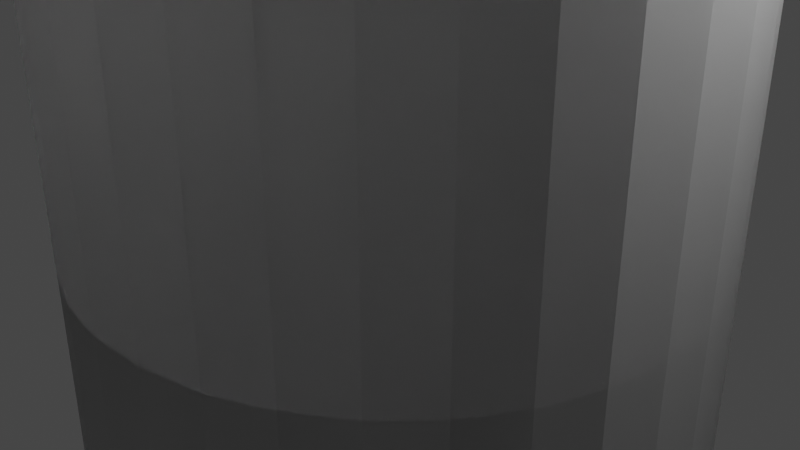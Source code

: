 # Source: C-Cbond2-2.blend  (saved by Blender 3.1.7; exported with 4.5.12 LTS)
import bpy
from mathutils import Matrix  # noqa: F401  (used for matrix-valued properties, if any)

bpy.ops.wm.read_factory_settings(use_empty=True)
scene = bpy.context.scene
scene.name = 'Scene'

# ---- collections
col_collection = bpy.data.collections.new('Collection'); scene.collection.children.link(col_collection)

# ---- world
world_world = bpy.data.worlds.new('World'); scene.world = world_world
world_world.use_nodes = True; world_world.node_tree.nodes.clear()
_N = world_world.node_tree.nodes; _L = world_world.node_tree.links
n0 = _N.new('ShaderNodeOutputWorld'); n0.name = 'World Output'; n0.location = (300, 300)
n1 = _N.new('ShaderNodeBackground'); n1.name = 'Background'; n1.location = (10, 300)
n1.inputs[0].default_value = (0.05088, 0.05088, 0.05088, 1.0)
_L.new(n1.outputs[0], n0.inputs[0])
n0.is_active_output = True
world_world.color = (0.05088, 0.05088, 0.05088)
world_world.use_sun_shadow = False
world_world.sun_shadow_jitter_overblur = 0.0

# ---- cameras
cam_camera = bpy.data.cameras.new('Camera')
cam_camera.clip_end = 100.0
cam_camera.ortho_scale = 7.314

# ---- lights
light_light = bpy.data.lights.new('Light', 'POINT')
light_light.transmission_factor = 0.0
light_light.energy = 1000.0
light_light.shadow_soft_size = 0.1
light_light.shadow_maximum_resolution = 0.006
light_light.use_absolute_resolution = True

# ---- meshes
me_sphere_005 = bpy.data.meshes.new('Sphere.005')
me_sphere_005.from_pydata([(0.02181, 0.1097, 1.573), (0.04279, 0.1033, 1.573), (0.06212, 0.09297, 1.573), (0.07907, 0.07907, 1.573), (0.09297, 0.06212, 1.573), (0.1033, 0.04279, 1.573), (0.1097, 0.02181, 1.573), (0.1118, -7.451e-09, 1.573), (0.1097, -0.02181, 1.573), (0.1033, -0.04279, 1.573), (0.09297, -0.06212, 1.573), (0.07907, -0.07907, 1.573), (0.06212, -0.09297, 1.573), (0.04279, -0.1033, 1.573), (0.02181, -0.1097, 1.573), (-2.049e-08, -0.1118, 1.573), (-0.02181, -0.1097, 1.573), (-0.04279, -0.1033, 1.573), (-0.06212, -0.09297, 1.573), (-0.07907, -0.07907, 1.573), (-0.09297, -0.06212, 1.573), (-0.1033, -0.04279, 1.573), (-0.1097, -0.02181, 1.573), (-0.1118, 3.725e-09, 1.573), (-0.1097, 0.02181, 1.573), (-0.1033, 0.04279, 1.573), (-0.09297, 0.06212, 1.573), (-0.07907, 0.07907, 1.573), (-0.06212, 0.09297, 1.573), (-0.04279, 0.1033, 1.573), (-0.02181, 0.1097, 1.573), (3.492e-09, 0.1118, 1.573), (0.02181, 0.1097, -0.0003319), (0.04279, 0.1033, -0.0003319), (0.06212, 0.09297, -0.0003319), (0.07907, 0.07907, -0.0003319), (0.09297, 0.06212, -0.0003319), (0.1033, 0.04279, -0.0003319), (0.1097, 0.02181, -0.0003319), (0.1118, -7.451e-09, -0.0003319), (0.1097, -0.02181, -0.0003319), (0.1033, -0.04279, -0.0003319), (0.09297, -0.06212, -0.0003319), (0.07907, -0.07907, -0.0003319), (0.06212, -0.09297, -0.0003319), (0.04279, -0.1033, -0.0003319), (0.02181, -0.1097, -0.0003319), (-2.049e-08, -0.1118, -0.0003319), (-0.02181, -0.1097, -0.0003319), (-0.04279, -0.1033, -0.0003319), (-0.06212, -0.09297, -0.0003319), (-0.07907, -0.07907, -0.0003319), (-0.09297, -0.06212, -0.0003319), (-0.1033, -0.04279, -0.0003319), (-0.1097, -0.02181, -0.0003319), (-0.1118, 3.725e-09, -0.0003319), (-0.1097, 0.02181, -0.0003319), (-0.1033, 0.04279, -0.0003319), (-0.09297, 0.06212, -0.0003319), (-0.07907, 0.07907, -0.0003319), (-0.06212, 0.09297, -0.0003319), (-0.04279, 0.1033, -0.0003319), (-0.02181, 0.1097, -0.0003319), (3.492e-09, 0.1118, -0.0003319), (0.02181, 0.1097, -0.0003319), (0.04279, 0.1033, -0.0003319), (0.06212, 0.09297, -0.0003319), (0.07907, 0.07907, -0.0003319), (0.09297, 0.06212, -0.0003319), (0.1033, 0.04279, -0.0003319), (0.1097, 0.02181, -0.0003319), (0.1118, -7.451e-09, -0.0003319), (0.1097, -0.02181, -0.0003319), (0.1033, -0.04279, -0.0003319), (0.09297, -0.06212, -0.0003319), (0.07907, -0.07907, -0.0003319), (0.06212, -0.09297, -0.0003319), (0.04279, -0.1033, -0.0003319), (0.02181, -0.1097, -0.0003319), (-2.049e-08, -0.1118, -0.0003319), (-0.02181, -0.1097, -0.0003319), (-0.04279, -0.1033, -0.0003319), (-0.06212, -0.09297, -0.0003319), (-0.07907, -0.07907, -0.0003319), (-0.09297, -0.06212, -0.0003319), (-0.1033, -0.04279, -0.0003319), (-0.1097, -0.02181, -0.0003319), (-0.1118, 3.725e-09, -0.0003319), (-0.1097, 0.02181, -0.0003319), (-0.1033, 0.04279, -0.0003319), (-0.09297, 0.06212, -0.0003319), (-0.07907, 0.07907, -0.0003319), (-0.06212, 0.09297, -0.0003319), (-0.04279, 0.1033, -0.0003319), (-0.02181, 0.1097, -0.0003319), (3.492e-09, 0.1118, -0.0003319), (0.02181, 0.1097, 1.573), (0.04279, 0.1033, 1.573), (0.06212, 0.09297, 1.573), (0.07907, 0.07907, 1.573), (0.09297, 0.06212, 1.573), (0.1033, 0.04279, 1.573), (0.1097, 0.02181, 1.573), (0.1118, -7.451e-09, 1.573), (0.1097, -0.02181, 1.573), (0.1033, -0.04279, 1.573), (0.09297, -0.06212, 1.573), (0.07907, -0.07907, 1.573), (0.06212, -0.09297, 1.573), (0.04279, -0.1033, 1.573), (0.02181, -0.1097, 1.573), (-2.049e-08, -0.1118, 1.573), (-0.02181, -0.1097, 1.573), (-0.04279, -0.1033, 1.573), (-0.06212, -0.09297, 1.573), (-0.07907, -0.07907, 1.573), (-0.09297, -0.06212, 1.573), (-0.1033, -0.04279, 1.573), (-0.1097, -0.02181, 1.573), (-0.1118, 3.725e-09, 1.573), (-0.1097, 0.02181, 1.573), (-0.1033, 0.04279, 1.573), (-0.09297, 0.06212, 1.573), (-0.07907, 0.07907, 1.573), (-0.06212, 0.09297, 1.573), (-0.04279, 0.1033, 1.573), (-0.02181, 0.1097, 1.573), (3.492e-09, 0.1118, 1.573), (0.02181, 0.1097, -0.0003319), (0.04279, 0.1033, -0.0003319), (0.06212, 0.09297, -0.0003319), (0.07907, 0.07907, -0.0003319), (0.09297, 0.06212, -0.0003319), (0.1033, 0.04279, -0.0003319), (0.1097, 0.02181, -0.0003319), (0.1118, -7.451e-09, -0.0003319), (0.1097, -0.02181, -0.0003319), (0.1033, -0.04279, -0.0003319), (0.09297, -0.06212, -0.0003319), (0.07907, -0.07907, -0.0003319), (0.06212, -0.09297, -0.0003319), (0.04279, -0.1033, -0.0003319), (0.02181, -0.1097, -0.0003319), (-2.049e-08, -0.1118, -0.0003319), (-0.02181, -0.1097, -0.0003319), (-0.04279, -0.1033, -0.0003319), (-0.06212, -0.09297, -0.0003319), (-0.07907, -0.07907, -0.0003319), (-0.09297, -0.06212, -0.0003319), (-0.1033, -0.04279, -0.0003319), (-0.1097, -0.02181, -0.0003319), (-0.1118, 3.725e-09, -0.0003319), (-0.1097, 0.02181, -0.0003319), (-0.1033, 0.04279, -0.0003319), (-0.09297, 0.06212, -0.0003319), (-0.07907, 0.07907, -0.0003319), (-0.06212, 0.09297, -0.0003319), (-0.04279, 0.1033, -0.0003319), (-0.02181, 0.1097, -0.0003319), (3.492e-09, 0.1118, -0.0003319), (0.02181, 0.1097, -0.0003319), (0.04279, 0.1033, -0.0003319), (0.06212, 0.09297, -0.0003319), (0.07907, 0.07907, -0.0003319), (0.09297, 0.06212, -0.0003319), (0.1033, 0.04279, -0.0003319), (0.1097, 0.02181, -0.0003319), (0.1118, -7.451e-09, -0.0003319), (0.1097, -0.02181, -0.0003319), (0.1033, -0.04279, -0.0003319), (0.09297, -0.06212, -0.0003319), (0.07907, -0.07907, -0.0003319), (0.06212, -0.09297, -0.0003319), (0.04279, -0.1033, -0.0003319), (0.02181, -0.1097, -0.0003319), (-2.049e-08, -0.1118, -0.0003319), (-0.02181, -0.1097, -0.0003319), (-0.04279, -0.1033, -0.0003319), (-0.06212, -0.09297, -0.0003319), (-0.07907, -0.07907, -0.0003319), (-0.09297, -0.06212, -0.0003319), (-0.1033, -0.04279, -0.0003319), (-0.1097, -0.02181, -0.0003319), (-0.1118, 3.725e-09, -0.0003319), (-0.1097, 0.02181, -0.0003319), (-0.1033, 0.04279, -0.0003319), (-0.09297, 0.06212, -0.0003319), (-0.07907, 0.07907, -0.0003319), (-0.06212, 0.09297, -0.0003319), (-0.04279, 0.1033, -0.0003319), (-0.02181, 0.1097, -0.0003319), (3.492e-09, 0.1118, -0.0003319), (0.01454, 0.07311, 1.573), (0.02853, 0.06887, 1.573), (0.04142, 0.06198, 1.573), (0.05271, 0.05271, 1.573), (0.06198, 0.04142, 1.573), (0.06887, 0.02853, 1.573), (0.07311, 0.01454, 1.573), (0.07455, 2.515e-08, 1.573), (0.07311, -0.01454, 1.573), (0.06887, -0.02853, 1.573), (0.06198, -0.04142, 1.573), (0.05271, -0.05271, 1.573), (0.04142, -0.06198, 1.573), (0.02853, -0.06887, 1.573), (0.01454, -0.07311, 1.573), (-1.513e-08, -0.07455, 1.573), (-0.01454, -0.07311, 1.573), (-0.02853, -0.06887, 1.573), (-0.04142, -0.06198, 1.573), (-0.05271, -0.05271, 1.573), (-0.06198, -0.04142, 1.573), (-0.06887, -0.02853, 1.573), (-0.07311, -0.01454, 1.573), (-0.07455, 2.421e-08, 1.573), (-0.07311, 0.01454, 1.573), (-0.06887, 0.02853, 1.573), (-0.06198, 0.04142, 1.573), (-0.05271, 0.05271, 1.573), (-0.04142, 0.06198, 1.573), (-0.02853, 0.06887, 1.573), (-0.01454, 0.07311, 1.573), (-6.985e-09, 0.07455, 1.573), (0.01454, 0.07311, 0.9228), (0.02853, 0.06887, 0.9228), (0.04142, 0.06198, 0.9228), (0.05271, 0.05271, 0.9228), (0.06198, 0.04142, 0.9228), (0.06887, 0.02853, 0.9228), (0.07311, 0.01454, 0.9228), (0.07455, 2.515e-08, 0.9228), (0.07311, -0.01454, 0.9228), (0.06887, -0.02853, 0.9228), (0.06198, -0.04142, 0.9228), (0.05271, -0.05271, 0.9228), (0.04142, -0.06198, 0.9228), (0.02853, -0.06887, 0.9228), (0.01454, -0.07311, 0.9228), (-1.513e-08, -0.07455, 0.9228), (-0.01454, -0.07311, 0.9228), (-0.02853, -0.06887, 0.9228), (-0.04142, -0.06198, 0.9228), (-0.05271, -0.05271, 0.9228), (-0.06198, -0.04142, 0.9228), (-0.06887, -0.02853, 0.9228), (-0.07311, -0.01454, 0.9228), (-0.07455, 2.421e-08, 0.9228), (-0.07311, 0.01454, 0.9228), (-0.06887, 0.02853, 0.9228), (-0.06198, 0.04142, 0.9228), (-0.05271, 0.05271, 0.9228), (-0.04142, 0.06198, 0.9228), (-0.02853, 0.06887, 0.9228), (-0.01454, 0.07311, 0.9228), (-6.985e-09, 0.07455, 0.9228), (0.01454, 0.07311, 0.9228), (0.02853, 0.06887, 0.9228), (0.04142, 0.06198, 0.9228), (0.05271, 0.05271, 0.9228), (0.06198, 0.04142, 0.9228), (0.06887, 0.02853, 0.9228), (0.07311, 0.01454, 0.9228), (0.07455, 2.515e-08, 0.9228), (0.07311, -0.01454, 0.9228), (0.06887, -0.02853, 0.9228), (0.06198, -0.04142, 0.9228), (0.05271, -0.05271, 0.9228), (0.04142, -0.06198, 0.9228), (0.02853, -0.06887, 0.9228), (0.01454, -0.07311, 0.9228), (-1.513e-08, -0.07455, 0.9228), (-0.01454, -0.07311, 0.9228), (-0.02853, -0.06887, 0.9228), (-0.04142, -0.06198, 0.9228), (-0.05271, -0.05271, 0.9228), (-0.06198, -0.04142, 0.9228), (-0.06887, -0.02853, 0.9228), (-0.07311, -0.01454, 0.9228), (-0.07455, 2.421e-08, 0.9228), (-0.07311, 0.01454, 0.9228), (-0.06887, 0.02853, 0.9228), (-0.06198, 0.04142, 0.9228), (-0.05271, 0.05271, 0.9228), (-0.04142, 0.06198, 0.9228), (-0.02853, 0.06887, 0.9228), (-0.01454, 0.07311, 0.9228), (-6.985e-09, 0.07455, 0.9228)], [], [(24, 25, 57, 56), (10, 11, 43, 42), (13, 14, 46, 45), (21, 22, 54, 53), (5, 6, 38, 37), (29, 30, 62, 61), (18, 19, 51, 50), (2, 3, 35, 34), (26, 27, 59, 58), (12, 13, 45, 44), (31, 0, 32, 63), (23, 24, 56, 55), (7, 8, 40, 39), (15, 16, 48, 47), (4, 5, 37, 36), (25, 26, 58, 57), (28, 29, 61, 60), (17, 18, 50, 49), (30, 31, 63, 62), (20, 21, 53, 52), (9, 10, 42, 41), (1, 2, 34, 33), (6, 7, 39, 38), (19, 20, 52, 51), (22, 23, 55, 54), (14, 15, 47, 46), (11, 12, 44, 43), (3, 4, 36, 35), (27, 28, 60, 59), (8, 9, 41, 40), (16, 17, 49, 48), (0, 1, 33, 32), (42, 43, 75, 74), (64, 65, 66, 67, 68, 69, 70, 71, 72, 73, 74, 75, 76, 77, 78, 79, 80, 81, 82, 83, 84, 85, 86, 87, 88, 89, 90, 91, 92, 93, 94, 95), (56, 57, 89, 88), (43, 44, 76, 75), (57, 58, 90, 89), (44, 45, 77, 76), (58, 59, 91, 90), (45, 46, 78, 77), (32, 33, 65, 64), (59, 60, 92, 91), (46, 47, 79, 78), (33, 34, 66, 65), (60, 61, 93, 92), (47, 48, 80, 79), (34, 35, 67, 66), (61, 62, 94, 93), (48, 49, 81, 80), (35, 36, 68, 67), (62, 63, 95, 94), (49, 50, 82, 81), (36, 37, 69, 68), (63, 32, 64, 95), (50, 51, 83, 82), (37, 38, 70, 69), (51, 52, 84, 83), (38, 39, 71, 70), (52, 53, 85, 84), (39, 40, 72, 71), (53, 54, 86, 85), (40, 41, 73, 72), (54, 55, 87, 86), (41, 42, 74, 73), (55, 56, 88, 87), (120, 121, 153, 152), (106, 107, 139, 138), (109, 110, 142, 141), (117, 118, 150, 149), (101, 102, 134, 133), (125, 126, 158, 157), (114, 115, 147, 146), (98, 99, 131, 130), (122, 123, 155, 154), (108, 109, 141, 140), (127, 96, 128, 159), (119, 120, 152, 151), (103, 104, 136, 135), (111, 112, 144, 143), (100, 101, 133, 132), (121, 122, 154, 153), (124, 125, 157, 156), (113, 114, 146, 145), (126, 127, 159, 158), (116, 117, 149, 148), (105, 106, 138, 137), (97, 98, 130, 129), (102, 103, 135, 134), (115, 116, 148, 147), (118, 119, 151, 150), (110, 111, 143, 142), (107, 108, 140, 139), (99, 100, 132, 131), (123, 124, 156, 155), (104, 105, 137, 136), (112, 113, 145, 144), (96, 97, 129, 128), (138, 139, 171, 170), (152, 153, 185, 184), (139, 140, 172, 171), (153, 154, 186, 185), (140, 141, 173, 172), (154, 155, 187, 186), (141, 142, 174, 173), (128, 129, 161, 160), (155, 156, 188, 187), (142, 143, 175, 174), (129, 130, 162, 161), (156, 157, 189, 188), (143, 144, 176, 175), (130, 131, 163, 162), (157, 158, 190, 189), (144, 145, 177, 176), (131, 132, 164, 163), (158, 159, 191, 190), (145, 146, 178, 177), (132, 133, 165, 164), (159, 128, 160, 191), (146, 147, 179, 178), (133, 134, 166, 165), (147, 148, 180, 179), (134, 135, 167, 166), (148, 149, 181, 180), (135, 136, 168, 167), (149, 150, 182, 181), (136, 137, 169, 168), (150, 151, 183, 182), (137, 138, 170, 169), (151, 152, 184, 183), (216, 217, 249, 248), (202, 203, 235, 234), (205, 206, 238, 237), (213, 214, 246, 245), (197, 198, 230, 229), (221, 222, 254, 253), (210, 211, 243, 242), (194, 195, 227, 226), (218, 219, 251, 250), (204, 205, 237, 236), (223, 192, 224, 255), (215, 216, 248, 247), (199, 200, 232, 231), (207, 208, 240, 239), (196, 197, 229, 228), (217, 218, 250, 249), (220, 221, 253, 252), (209, 210, 242, 241), (222, 223, 255, 254), (212, 213, 245, 244), (201, 202, 234, 233), (193, 194, 226, 225), (198, 199, 231, 230), (211, 212, 244, 243), (214, 215, 247, 246), (206, 207, 239, 238), (203, 204, 236, 235), (195, 196, 228, 227), (219, 220, 252, 251), (200, 201, 233, 232), (208, 209, 241, 240), (192, 193, 225, 224), (234, 235, 267, 266), (256, 257, 258, 259, 260, 261, 262, 263, 264, 265, 266, 267, 268, 269, 270, 271, 272, 273, 274, 275, 276, 277, 278, 279, 280, 281, 282, 283, 284, 285, 286, 287), (248, 249, 281, 280), (235, 236, 268, 267), (249, 250, 282, 281), (236, 237, 269, 268), (250, 251, 283, 282), (237, 238, 270, 269), (224, 225, 257, 256), (251, 252, 284, 283), (238, 239, 271, 270), (225, 226, 258, 257), (252, 253, 285, 284), (239, 240, 272, 271), (226, 227, 259, 258), (253, 254, 286, 285), (240, 241, 273, 272), (227, 228, 260, 259), (254, 255, 287, 286), (241, 242, 274, 273), (228, 229, 261, 260), (255, 224, 256, 287), (242, 243, 275, 274), (229, 230, 262, 261), (243, 244, 276, 275), (230, 231, 263, 262), (244, 245, 277, 276), (231, 232, 264, 263), (245, 246, 278, 277), (232, 233, 265, 264), (246, 247, 279, 278), (233, 234, 266, 265), (247, 248, 280, 279), (96, 127, 126, 125, 124, 123, 122, 121, 217, 218, 219, 220, 221, 222, 223, 192, 193, 97), (193, 194, 195, 196, 197, 198, 199, 200, 201, 105, 104, 103, 102, 101, 100, 99, 98, 97), (201, 202, 203, 204, 205, 206, 207, 208, 209, 113, 112, 111, 110, 109, 108, 107, 106, 105), (209, 210, 211, 212, 213, 214, 215, 216, 217, 121, 120, 119, 118, 117, 116, 115, 114, 113)])
_uv = me_sphere_005.uv_layers.new(name='UVMap')
_uv.uv.foreach_set('vector', [0.9688, 0.03614, 0.9375, 0.03614, 0.9375, 0.03614, 0.9688, 0.03614, 0.4062, 0.03614, 0.375, 0.03614, 0.375, 0.03614, 0.4062, 0.03614, 0.3125, 0.03614, 0.2812, 0.03614, 0.2812, 0.03614, 0.3125, 0.03614, 0.0625, 0.03614, 0.03125, 0.03614, 0.03125, 0.03614, 0.0625, 0.03614, 0.5625, 0.03614, 0.5312, 0.03614, 0.5312, 0.03614, 0.5625, 0.03614, 0.8125, 0.03614, 0.7813, 0.03614, 0.7813, 0.03614, 0.8125, 0.03614, 0.1563, 0.03614, 0.125, 0.03614, 0.125, 0.03614, 0.1563, 0.03614, 0.6562, 0.03614, 0.625, 0.03614, 0.625, 0.03614, 0.6562, 0.03614, 0.9063, 0.03614, 0.875, 0.03614, 0.875, 0.03614, 0.9063, 0.03614, 0.3437, 0.03614, 0.3125, 0.03614, 0.3125, 0.03614, 0.3437, 0.03614, 0.75, 0.03614, 0.7187, 0.03614, 0.7187, 0.03614, 0.75, 0.03614, 0.9931, 0.03614, 0.9688, 0.03614, 0.9688, 0.03614, 0.9931, 0.03614, 0.5, 0.03614, 0.4687, 0.03614, 0.4687, 0.03614, 0.5, 0.03614, 0.25, 0.03614, 0.2187, 0.03614, 0.2187, 0.03614, 0.25, 0.03614, 0.5937, 0.03614, 0.5625, 0.03614, 0.5625, 0.03614, 0.5937, 0.03614, 0.9375, 0.03614, 0.9063, 0.03614, 0.9063, 0.03614, 0.9375, 0.03614, 0.8438, 0.03614, 0.8125, 0.03614, 0.8125, 0.03614, 0.8438, 0.03614, 0.1875, 0.03614, 0.1563, 0.03614, 0.1563, 0.03614, 0.1875, 0.03614, 0.7813, 0.03614, 0.75, 0.03614, 0.75, 0.03614, 0.7813, 0.03614, 0.09375, 0.03614, 0.0625, 0.03614, 0.0625, 0.03614, 0.09375, 0.03614, 0.4375, 0.03614, 0.4062, 0.03614, 0.4062, 0.03614, 0.4375, 0.03614, 0.6875, 0.03614, 0.6562, 0.03614, 0.6562, 0.03614, 0.6875, 0.03614, 0.5312, 0.03614, 0.5, 0.03614, 0.5, 0.03614, 0.5312, 0.03614, 0.125, 0.03614, 0.09375, 0.03614, 0.09375, 0.03614, 0.125, 0.03614, 0.03125, 0.03614, 0.006876, 0.03614, 0.006876, 0.03614, 0.03125, 0.03614, 0.2812, 0.03614, 0.25, 0.03614, 0.25, 0.03614, 0.2812, 0.03614, 0.375, 0.03614, 0.3437, 0.03614, 0.3437, 0.03614, 0.375, 0.03614, 0.625, 0.03614, 0.5937, 0.03614, 0.5937, 0.03614, 0.625, 0.03614, 0.875, 0.03614, 0.8438, 0.03614, 0.8438, 0.03614, 0.875, 0.03614, 0.4687, 0.03614, 0.4375, 0.03614, 0.4375, 0.03614, 0.4687, 0.03614, 0.2187, 0.03614, 0.1875, 0.03614, 0.1875, 0.03614, 0.2187, 0.03614, 0.7187, 0.03614, 0.6875, 0.03614, 0.6875, 0.03614, 0.7187, 0.03614, 0.4062, 0.03614, 0.375, 0.03614, 0.375, 0.03614, 0.4062, 0.03614, 0.7187, 0.03614, 0.6875, 0.03614, 0.6562, 0.03614, 0.625, 0.03614, 0.5937, 0.03614, 0.5625, 0.03614, 0.5312, 0.03614, 0.5, 0.03614, 0.4687, 0.03614, 0.4375, 0.03614, 0.4062, 0.03614, 0.375, 0.03614, 0.3437, 0.03614, 0.3125, 0.03614, 0.2812, 0.03614, 0.25, 0.03614, 0.2187, 0.03614, 0.1875, 0.03614, 0.1563, 0.03614, 0.125, 0.03614, 0.09375, 0.03614, 0.0625, 0.03614, 0.03125, 0.03614, 0.9931, 0.03614, 0.9688, 0.03614, 0.9375, 0.03614, 0.9063, 0.03614, 0.875, 0.03614, 0.8438, 0.03614, 0.8125, 0.03614, 0.7813, 0.03614, 0.75, 0.03614, 0.9688, 0.03614, 0.9375, 0.03614, 0.9375, 0.03614, 0.9688, 0.03614, 0.375, 0.03614, 0.3437, 0.03614, 0.3437, 0.03614, 0.375, 0.03614, 0.9375, 0.03614, 0.9063, 0.03614, 0.9063, 0.03614, 0.9375, 0.03614, 0.3437, 0.03614, 0.3125, 0.03614, 0.3125, 0.03614, 0.3437, 0.03614, 0.9063, 0.03614, 0.875, 0.03614, 0.875, 0.03614, 0.9063, 0.03614, 0.3125, 0.03614, 0.2812, 0.03614, 0.2812, 0.03614, 0.3125, 0.03614, 0.7187, 0.03614, 0.6875, 0.03614, 0.6875, 0.03614, 0.7187, 0.03614, 0.875, 0.03614, 0.8438, 0.03614, 0.8438, 0.03614, 0.875, 0.03614, 0.2812, 0.03614, 0.25, 0.03614, 0.25, 0.03614, 0.2812, 0.03614, 0.6875, 0.03614, 0.6562, 0.03614, 0.6562, 0.03614, 0.6875, 0.03614, 0.8438, 0.03614, 0.8125, 0.03614, 0.8125, 0.03614, 0.8438, 0.03614, 0.25, 0.03614, 0.2187, 0.03614, 0.2187, 0.03614, 0.25, 0.03614, 0.6562, 0.03614, 0.625, 0.03614, 0.625, 0.03614, 0.6562, 0.03614, 0.8125, 0.03614, 0.7813, 0.03614, 0.7813, 0.03614, 0.8125, 0.03614, 0.2187, 0.03614, 0.1875, 0.03614, 0.1875, 0.03614, 0.2187, 0.03614, 0.625, 0.03614, 0.5937, 0.03614, 0.5937, 0.03614, 0.625, 0.03614, 0.7813, 0.03614, 0.75, 0.03614, 0.75, 0.03614, 0.7813, 0.03614, 0.1875, 0.03614, 0.1563, 0.03614, 0.1563, 0.03614, 0.1875, 0.03614, 0.5937, 0.03614, 0.5625, 0.03614, 0.5625, 0.03614, 0.5937, 0.03614, 0.75, 0.03614, 0.7187, 0.03614, 0.7187, 0.03614, 0.75, 0.03614, 0.1563, 0.03614, 0.125, 0.03614, 0.125, 0.03614, 0.1563, 0.03614, 0.5625, 0.03614, 0.5312, 0.03614, 0.5312, 0.03614, 0.5625, 0.03614, 0.125, 0.03614, 0.09375, 0.03614, 0.09375, 0.03614, 0.125, 0.03614, 0.5312, 0.03614, 0.5, 0.03614, 0.5, 0.03614, 0.5312, 0.03614, 0.09375, 0.03614, 0.0625, 0.03614, 0.0625, 0.03614, 0.09375, 0.03614, 0.5, 0.03614, 0.4687, 0.03614, 0.4687, 0.03614, 0.5, 0.03614, 0.0625, 0.03614, 0.03125, 0.03614, 0.03125, 0.03614, 0.0625, 0.03614, 0.4687, 0.03614, 0.4375, 0.03614, 0.4375, 0.03614, 0.4687, 0.03614, 0.03125, 0.03614, 0.006876, 0.03614, 0.006876, 0.03614, 0.03125, 0.03614, 0.4375, 0.03614, 0.4062, 0.03614, 0.4062, 0.03614, 0.4375, 0.03614, 0.9931, 0.03614, 0.9688, 0.03614, 0.9688, 0.03614, 0.9931, 0.03614, 0.9688, 0.03614, 0.9375, 0.03614, 0.9375, 0.03614, 0.9688, 0.03614, 0.4062, 0.03614, 0.375, 0.03614, 0.375, 0.03614, 0.4062, 0.03614, 0.3125, 0.03614, 0.2812, 0.03614, 0.2812, 0.03614, 0.3125, 0.03614, 0.0625, 0.03614, 0.03125, 0.03614, 0.03125, 0.03614, 0.0625, 0.03614, 0.5625, 0.03614, 0.5312, 0.03614, 0.5312, 0.03614, 0.5625, 0.03614, 0.8125, 0.03614, 0.7813, 0.03614, 0.7813, 0.03614, 0.8125, 0.03614, 0.1563, 0.03614, 0.125, 0.03614, 0.125, 0.03614, 0.1563, 0.03614, 0.6562, 0.03614, 0.625, 0.03614, 0.625, 0.03614, 0.6562, 0.03614, 0.9063, 0.03614, 0.875, 0.03614, 0.875, 0.03614, 0.9063, 0.03614, 0.3437, 0.03614, 0.3125, 0.03614, 0.3125, 0.03614, 0.3437, 0.03614, 0.75, 0.03614, 0.7187, 0.03614, 0.7187, 0.03614, 0.75, 0.03614, 0.9931, 0.03614, 0.9688, 0.03614, 0.9688, 0.03614, 0.9931, 0.03614, 0.5, 0.03614, 0.4687, 0.03614, 0.4687, 0.03614, 0.5, 0.03614, 0.25, 0.03614, 0.2187, 0.03614, 0.2187, 0.03614, 0.25, 0.03614, 0.5937, 0.03614, 0.5625, 0.03614, 0.5625, 0.03614, 0.5937, 0.03614, 0.9375, 0.03614, 0.9063, 0.03614, 0.9063, 0.03614, 0.9375, 0.03614, 0.8438, 0.03614, 0.8125, 0.03614, 0.8125, 0.03614, 0.8438, 0.03614, 0.1875, 0.03614, 0.1563, 0.03614, 0.1563, 0.03614, 0.1875, 0.03614, 0.7813, 0.03614, 0.75, 0.03614, 0.75, 0.03614, 0.7813, 0.03614, 0.09375, 0.03614, 0.0625, 0.03614, 0.0625, 0.03614, 0.09375, 0.03614, 0.4375, 0.03614, 0.4062, 0.03614, 0.4062, 0.03614, 0.4375, 0.03614, 0.6875, 0.03614, 0.6562, 0.03614, 0.6562, 0.03614, 0.6875, 0.03614, 0.5312, 0.03614, 0.5, 0.03614, 0.5, 0.03614, 0.5312, 0.03614, 0.125, 0.03614, 0.09375, 0.03614, 0.09375, 0.03614, 0.125, 0.03614, 0.03125, 0.03614, 0.006876, 0.03614, 0.006876, 0.03614, 0.03125, 0.03614, 0.2812, 0.03614, 0.25, 0.03614, 0.25, 0.03614, 0.2812, 0.03614, 0.375, 0.03614, 0.3437, 0.03614, 0.3437, 0.03614, 0.375, 0.03614, 0.625, 0.03614, 0.5937, 0.03614, 0.5937, 0.03614, 0.625, 0.03614, 0.875, 0.03614, 0.8438, 0.03614, 0.8438, 0.03614, 0.875, 0.03614, 0.4687, 0.03614, 0.4375, 0.03614, 0.4375, 0.03614, 0.4687, 0.03614, 0.2187, 0.03614, 0.1875, 0.03614, 0.1875, 0.03614, 0.2187, 0.03614, 0.7187, 0.03614, 0.6875, 0.03614, 0.6875, 0.03614, 0.7187, 0.03614, 0.4062, 0.03614, 0.375, 0.03614, 0.375, 0.03614, 0.4062, 0.03614, 0.9688, 0.03614, 0.9375, 0.03614, 0.9375, 0.03614, 0.9688, 0.03614, 0.375, 0.03614, 0.3437, 0.03614, 0.3437, 0.03614, 0.375, 0.03614, 0.9375, 0.03614, 0.9063, 0.03614, 0.9063, 0.03614, 0.9375, 0.03614, 0.3437, 0.03614, 0.3125, 0.03614, 0.3125, 0.03614, 0.3437, 0.03614, 0.9063, 0.03614, 0.875, 0.03614, 0.875, 0.03614, 0.9063, 0.03614, 0.3125, 0.03614, 0.2812, 0.03614, 0.2812, 0.03614, 0.3125, 0.03614, 0.7187, 0.03614, 0.6875, 0.03614, 0.6875, 0.03614, 0.7187, 0.03614, 0.875, 0.03614, 0.8438, 0.03614, 0.8438, 0.03614, 0.875, 0.03614, 0.2812, 0.03614, 0.25, 0.03614, 0.25, 0.03614, 0.2812, 0.03614, 0.6875, 0.03614, 0.6562, 0.03614, 0.6562, 0.03614, 0.6875, 0.03614, 0.8438, 0.03614, 0.8125, 0.03614, 0.8125, 0.03614, 0.8438, 0.03614, 0.25, 0.03614, 0.2187, 0.03614, 0.2187, 0.03614, 0.25, 0.03614, 0.6562, 0.03614, 0.625, 0.03614, 0.625, 0.03614, 0.6562, 0.03614, 0.8125, 0.03614, 0.7813, 0.03614, 0.7813, 0.03614, 0.8125, 0.03614, 0.2187, 0.03614, 0.1875, 0.03614, 0.1875, 0.03614, 0.2187, 0.03614, 0.625, 0.03614, 0.5937, 0.03614, 0.5937, 0.03614, 0.625, 0.03614, 0.7813, 0.03614, 0.75, 0.03614, 0.75, 0.03614, 0.7813, 0.03614, 0.1875, 0.03614, 0.1563, 0.03614, 0.1563, 0.03614, 0.1875, 0.03614, 0.5937, 0.03614, 0.5625, 0.03614, 0.5625, 0.03614, 0.5937, 0.03614, 0.75, 0.03614, 0.7187, 0.03614, 0.7187, 0.03614, 0.75, 0.03614, 0.1563, 0.03614, 0.125, 0.03614, 0.125, 0.03614, 0.1563, 0.03614, 0.5625, 0.03614, 0.5312, 0.03614, 0.5312, 0.03614, 0.5625, 0.03614, 0.125, 0.03614, 0.09375, 0.03614, 0.09375, 0.03614, 0.125, 0.03614, 0.5312, 0.03614, 0.5, 0.03614, 0.5, 0.03614, 0.5312, 0.03614, 0.09375, 0.03614, 0.0625, 0.03614, 0.0625, 0.03614, 0.09375, 0.03614, 0.5, 0.03614, 0.4687, 0.03614, 0.4687, 0.03614, 0.5, 0.03614, 0.0625, 0.03614, 0.03125, 0.03614, 0.03125, 0.03614, 0.0625, 0.03614, 0.4687, 0.03614, 0.4375, 0.03614, 0.4375, 0.03614, 0.4687, 0.03614, 0.03125, 0.03614, 0.006876, 0.03614, 0.006876, 0.03614, 0.03125, 0.03614, 0.4375, 0.03614, 0.4062, 0.03614, 0.4062, 0.03614, 0.4375, 0.03614, 0.9931, 0.03614, 0.9688, 0.03614, 0.9688, 0.03614, 0.9931, 0.03614, 0.9688, 0.03614, 0.9375, 0.03614, 0.9375, 0.03614, 0.9688, 0.03614, 0.4062, 0.03614, 0.375, 0.03614, 0.375, 0.03614, 0.4062, 0.03614, 0.3125, 0.03614, 0.2812, 0.03614, 0.2812, 0.03614, 0.3125, 0.03614, 0.0625, 0.03614, 0.03125, 0.03614, 0.03125, 0.03614, 0.0625, 0.03614, 0.5625, 0.03614, 0.5312, 0.03614, 0.5312, 0.03614, 0.5625, 0.03614, 0.8125, 0.03614, 0.7813, 0.03614, 0.7813, 0.03614, 0.8125, 0.03614, 0.1563, 0.03614, 0.125, 0.03614, 0.125, 0.03614, 0.1563, 0.03614, 0.6562, 0.03614, 0.625, 0.03614, 0.625, 0.03614, 0.6562, 0.03614, 0.9063, 0.03614, 0.875, 0.03614, 0.875, 0.03614, 0.9063, 0.03614, 0.3437, 0.03614, 0.3125, 0.03614, 0.3125, 0.03614, 0.3437, 0.03614, 0.75, 0.03614, 0.7187, 0.03614, 0.7187, 0.03614, 0.75, 0.03614, 0.9931, 0.03614, 0.9688, 0.03614, 0.9688, 0.03614, 0.9931, 0.03614, 0.5, 0.03614, 0.4687, 0.03614, 0.4687, 0.03614, 0.5, 0.03614, 0.25, 0.03614, 0.2187, 0.03614, 0.2187, 0.03614, 0.25, 0.03614, 0.5937, 0.03614, 0.5625, 0.03614, 0.5625, 0.03614, 0.5937, 0.03614, 0.9375, 0.03614, 0.9063, 0.03614, 0.9063, 0.03614, 0.9375, 0.03614, 0.8438, 0.03614, 0.8125, 0.03614, 0.8125, 0.03614, 0.8438, 0.03614, 0.1875, 0.03614, 0.1563, 0.03614, 0.1563, 0.03614, 0.1875, 0.03614, 0.7813, 0.03614, 0.75, 0.03614, 0.75, 0.03614, 0.7813, 0.03614, 0.09375, 0.03614, 0.0625, 0.03614, 0.0625, 0.03614, 0.09375, 0.03614, 0.4375, 0.03614, 0.4062, 0.03614, 0.4062, 0.03614, 0.4375, 0.03614, 0.6875, 0.03614, 0.6562, 0.03614, 0.6562, 0.03614, 0.6875, 0.03614, 0.5312, 0.03614, 0.5, 0.03614, 0.5, 0.03614, 0.5312, 0.03614, 0.125, 0.03614, 0.09375, 0.03614, 0.09375, 0.03614, 0.125, 0.03614, 0.03125, 0.03614, 0.006876, 0.03614, 0.006876, 0.03614, 0.03125, 0.03614, 0.2812, 0.03614, 0.25, 0.03614, 0.25, 0.03614, 0.2812, 0.03614, 0.375, 0.03614, 0.3437, 0.03614, 0.3437, 0.03614, 0.375, 0.03614, 0.625, 0.03614, 0.5937, 0.03614, 0.5937, 0.03614, 0.625, 0.03614, 0.875, 0.03614, 0.8438, 0.03614, 0.8438, 0.03614, 0.875, 0.03614, 0.4687, 0.03614, 0.4375, 0.03614, 0.4375, 0.03614, 0.4687, 0.03614, 0.2187, 0.03614, 0.1875, 0.03614, 0.1875, 0.03614, 0.2187, 0.03614, 0.7187, 0.03614, 0.6875, 0.03614, 0.6875, 0.03614, 0.7187, 0.03614, 0.4062, 0.03614, 0.375, 0.03614, 0.375, 0.03614, 0.4062, 0.03614, 0.7187, 0.03614, 0.6875, 0.03614, 0.6562, 0.03614, 0.625, 0.03614, 0.5937, 0.03614, 0.5625, 0.03614, 0.5312, 0.03614, 0.5, 0.03614, 0.4687, 0.03614, 0.4375, 0.03614, 0.4062, 0.03614, 0.375, 0.03614, 0.3437, 0.03614, 0.3125, 0.03614, 0.2812, 0.03614, 0.25, 0.03614, 0.2187, 0.03614, 0.1875, 0.03614, 0.1563, 0.03614, 0.125, 0.03614, 0.09375, 0.03614, 0.0625, 0.03614, 0.03125, 0.03614, 0.9931, 0.03614, 0.9688, 0.03614, 0.9375, 0.03614, 0.9063, 0.03614, 0.875, 0.03614, 0.8438, 0.03614, 0.8125, 0.03614, 0.7813, 0.03614, 0.75, 0.03614, 0.9688, 0.03614, 0.9375, 0.03614, 0.9375, 0.03614, 0.9688, 0.03614, 0.375, 0.03614, 0.3437, 0.03614, 0.3437, 0.03614, 0.375, 0.03614, 0.9375, 0.03614, 0.9063, 0.03614, 0.9063, 0.03614, 0.9375, 0.03614, 0.3437, 0.03614, 0.3125, 0.03614, 0.3125, 0.03614, 0.3437, 0.03614, 0.9063, 0.03614, 0.875, 0.03614, 0.875, 0.03614, 0.9063, 0.03614, 0.3125, 0.03614, 0.2812, 0.03614, 0.2812, 0.03614, 0.3125, 0.03614, 0.7187, 0.03614, 0.6875, 0.03614, 0.6875, 0.03614, 0.7187, 0.03614, 0.875, 0.03614, 0.8438, 0.03614, 0.8438, 0.03614, 0.875, 0.03614, 0.2812, 0.03614, 0.25, 0.03614, 0.25, 0.03614, 0.2812, 0.03614, 0.6875, 0.03614, 0.6562, 0.03614, 0.6562, 0.03614, 0.6875, 0.03614, 0.8438, 0.03614, 0.8125, 0.03614, 0.8125, 0.03614, 0.8438, 0.03614, 0.25, 0.03614, 0.2187, 0.03614, 0.2187, 0.03614, 0.25, 0.03614, 0.6562, 0.03614, 0.625, 0.03614, 0.625, 0.03614, 0.6562, 0.03614, 0.8125, 0.03614, 0.7813, 0.03614, 0.7813, 0.03614, 0.8125, 0.03614, 0.2187, 0.03614, 0.1875, 0.03614, 0.1875, 0.03614, 0.2187, 0.03614, 0.625, 0.03614, 0.5937, 0.03614, 0.5937, 0.03614, 0.625, 0.03614, 0.7813, 0.03614, 0.75, 0.03614, 0.75, 0.03614, 0.7813, 0.03614, 0.1875, 0.03614, 0.1563, 0.03614, 0.1563, 0.03614, 0.1875, 0.03614, 0.5937, 0.03614, 0.5625, 0.03614, 0.5625, 0.03614, 0.5937, 0.03614, 0.75, 0.03614, 0.7187, 0.03614, 0.7187, 0.03614, 0.75, 0.03614, 0.1563, 0.03614, 0.125, 0.03614, 0.125, 0.03614, 0.1563, 0.03614, 0.5625, 0.03614, 0.5312, 0.03614, 0.5312, 0.03614, 0.5625, 0.03614, 0.125, 0.03614, 0.09375, 0.03614, 0.09375, 0.03614, 0.125, 0.03614, 0.5312, 0.03614, 0.5, 0.03614, 0.5, 0.03614, 0.5312, 0.03614, 0.09375, 0.03614, 0.0625, 0.03614, 0.0625, 0.03614, 0.09375, 0.03614, 0.5, 0.03614, 0.4687, 0.03614, 0.4687, 0.03614, 0.5, 0.03614, 0.0625, 0.03614, 0.03125, 0.03614, 0.03125, 0.03614, 0.0625, 0.03614, 0.4687, 0.03614, 0.4375, 0.03614, 0.4375, 0.03614, 0.4687, 0.03614, 0.03125, 0.03614, 0.006876, 0.03614, 0.006876, 0.03614, 0.03125, 0.03614, 0.4375, 0.03614, 0.4062, 0.03614, 0.4062, 0.03614, 0.4375, 0.03614, 0.9931, 0.03614, 0.9688, 0.03614, 0.9688, 0.03614, 0.9931, 0.03614, 0.7187, 0.03614, 0.75, 0.03614, 0.7813, 0.03614, 0.8125, 0.03614, 0.8438, 0.03614, 0.875, 0.03614, 0.9063, 0.03614, 0.9375, 0.03614, 0.9375, 0.03614, 0.9063, 0.03614, 0.875, 0.03614, 0.8438, 0.03614, 0.8125, 0.03614, 0.7813, 0.03614, 0.75, 0.03614, 0.7187, 0.03614, 0.6875, 0.03614, 0.6875, 0.03614, 0.6875, 0.03614, 0.6562, 0.03614, 0.625, 0.03614, 0.5937, 0.03614, 0.5625, 0.03614, 0.5312, 0.03614, 0.5, 0.03614, 0.4687, 0.03614, 0.4375, 0.03614, 0.4375, 0.03614, 0.4687, 0.03614, 0.5, 0.03614, 0.5312, 0.03614, 0.5625, 0.03614, 0.5937, 0.03614, 0.625, 0.03614, 0.6562, 0.03614, 0.6875, 0.03614, 0.4375, 0.03614, 0.4062, 0.03614, 0.375, 0.03614, 0.3437, 0.03614, 0.3125, 0.03614, 0.2812, 0.03614, 0.25, 0.03614, 0.2187, 0.03614, 0.1875, 0.03614, 0.1875, 0.03614, 0.2187, 0.03614, 0.25, 0.03614, 0.2812, 0.03614, 0.3125, 0.03614, 0.3437, 0.03614, 0.375, 0.03614, 0.4062, 0.03614, 0.4375, 0.03614, 0.1875, 0.03614, 0.1563, 0.03614, 0.125, 0.03614, 0.09375, 0.03614, 0.0625, 0.03614, 0.03125, 0.03614, 0.006876, 0.03614, 0.9688, 0.03614, 0.9375, 0.03614, 0.9375, 0.03614, 0.9688, 0.03614, 0.9931, 0.03614, 0.03125, 0.03614, 0.0625, 0.03614, 0.09375, 0.03614, 0.125, 0.03614, 0.1563, 0.03614, 0.1875, 0.03614])
me_sphere_005.use_remesh_fix_poles = True
me_sphere_005.use_remesh_preserve_attributes = False
me_sphere_005.update()

# ---- objects
ob_light = bpy.data.objects.new('Light', light_light)
ob_camera = bpy.data.objects.new('Camera', cam_camera)
ob_substitute_004 = bpy.data.objects.new('substitute.004', me_sphere_005)

# ---- transforms, parenting, visibility, modifiers, constraints
ob_light.location = (4.076, 1.005, 5.904)
ob_light.rotation_euler = (0.6503, 0.05522, 1.866)
ob_light.lock_rotations_4d = False
ob_light.empty_display_type = 'ARROWS'
ob_light.color = (0.0, 0.0, 0.0, 0.0)
ob_light.lineart.crease_threshold = 0.0
ob_camera.location = (7.359, -6.926, 4.958)
ob_camera.rotation_euler = (1.109, 0.0, 0.8149)
ob_camera.lock_rotations_4d = False
ob_camera.empty_display_type = 'ARROWS'
ob_camera.color = (0.0, 0.0, 0.0, 0.0)
ob_camera.display_type = 'WIRE'
ob_camera.lineart.crease_threshold = 0.0
ob_substitute_004.location = (0.0, 0.0, -0.04268)
ob_substitute_004.rotation_euler = (0.0, 0.0, 1.911)
ob_substitute_004.scale = (30.0, 30.0, 18.13)
_m = ob_substitute_004.modifiers.new('Mirror', 'MIRROR')
_m.use_axis = (True, True, True)

# ---- collection membership
col_collection.objects.link(ob_light)
col_collection.objects.link(ob_camera)
col_collection.objects.link(ob_substitute_004)

# ---- scene / render settings (as saved in the file)
scene.camera = ob_camera
scene.frame_start = 1; scene.frame_end = 250; scene.frame_set(1)
scene.render.engine = 'BLENDER_EEVEE_NEXT'
scene.cycles.sampling_pattern = 'TABULATED_SOBOL'
scene.cycles.use_light_tree = False
scene.view_settings.view_transform = 'Filmic'
bpy.context.view_layer.update()
